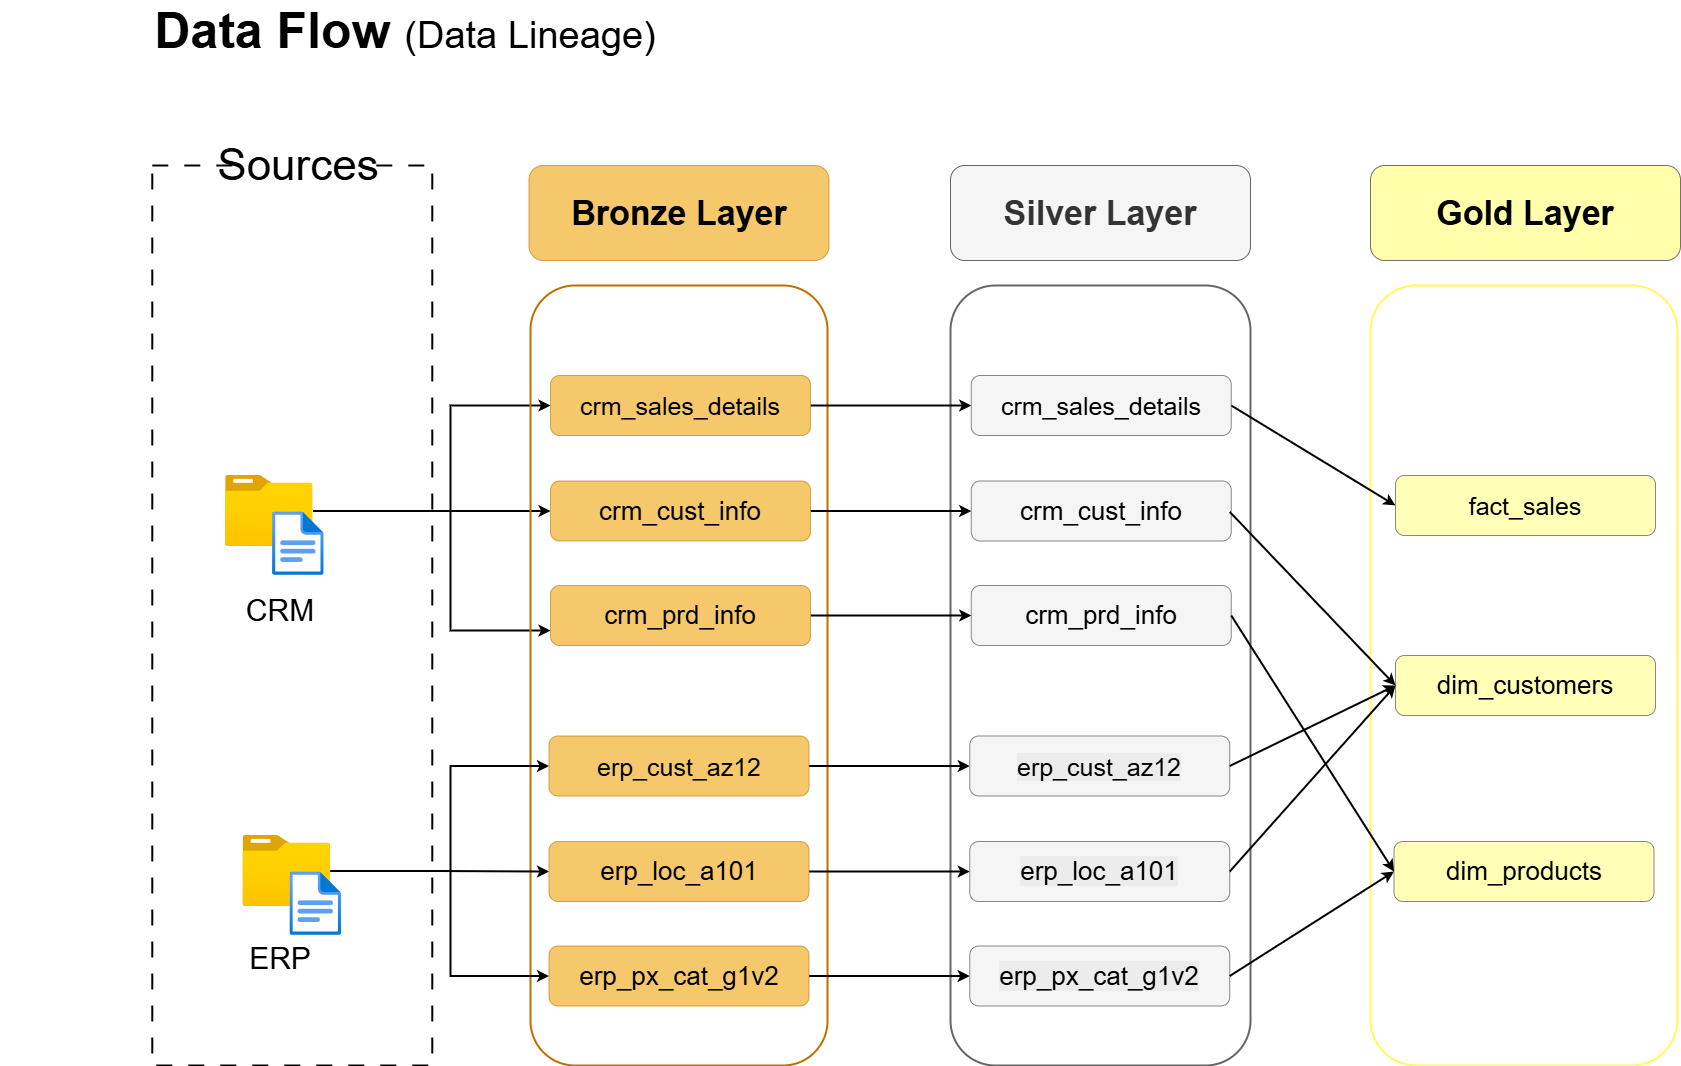

The diagram above was exported from draw.io. Its source (the exported page's mxGraphModel, read from the mxfile embedded in the PNG):
<mxGraphModel dx="3226" dy="1048" grid="1" gridSize="10" guides="1" tooltips="1" connect="1" arrows="1" fold="1" page="1" pageScale="1" pageWidth="1654" pageHeight="1169" math="0" shadow="0">
  <root>
    <mxCell id="0" />
    <mxCell id="1" parent="0" />
    <mxCell id="uidWgUPfACqd5qoBoRJD-1" value="" style="rounded=0;whiteSpace=wrap;html=1;fillColor=none;strokeColor=default;dashed=1;gradientColor=none;strokeWidth=2;dashPattern=8 8;" parent="1" vertex="1">
      <mxGeometry x="61.79" y="230" width="280" height="900" as="geometry" />
    </mxCell>
    <mxCell id="uidWgUPfACqd5qoBoRJD-2" value="Sources" style="rounded=0;whiteSpace=wrap;html=1;fontSize=44;strokeColor=none;" parent="1" vertex="1">
      <mxGeometry x="147.85999999999999" y="210" width="120" height="40" as="geometry" />
    </mxCell>
    <mxCell id="uidWgUPfACqd5qoBoRJD-4" value="&lt;b&gt;Data Flow&lt;/b&gt; &lt;font style=&quot;font-size: 38px;&quot;&gt;(Data Lineage)&lt;/font&gt;" style="text;html=1;whiteSpace=wrap;strokeColor=none;fillColor=none;align=center;verticalAlign=middle;rounded=0;fontSize=50;" parent="1" vertex="1">
      <mxGeometry x="-90" y="70" width="810" height="50" as="geometry" />
    </mxCell>
    <mxCell id="FbqeLnIRvtD9cDFrXxXg-18" style="edgeStyle=orthogonalEdgeStyle;rounded=0;orthogonalLoop=1;jettySize=auto;html=1;entryX=0;entryY=0.5;entryDx=0;entryDy=0;strokeWidth=2;" parent="1" source="uidWgUPfACqd5qoBoRJD-14" target="FbqeLnIRvtD9cDFrXxXg-17" edge="1">
      <mxGeometry relative="1" as="geometry" />
    </mxCell>
    <mxCell id="FbqeLnIRvtD9cDFrXxXg-19" style="edgeStyle=orthogonalEdgeStyle;rounded=0;orthogonalLoop=1;jettySize=auto;html=1;entryX=0;entryY=0.5;entryDx=0;entryDy=0;strokeWidth=2;" parent="1" source="uidWgUPfACqd5qoBoRJD-14" target="FbqeLnIRvtD9cDFrXxXg-16" edge="1">
      <mxGeometry relative="1" as="geometry">
        <Array as="points">
          <mxPoint x="360" y="576" />
          <mxPoint x="360" y="470" />
        </Array>
      </mxGeometry>
    </mxCell>
    <mxCell id="FbqeLnIRvtD9cDFrXxXg-21" style="edgeStyle=orthogonalEdgeStyle;rounded=0;orthogonalLoop=1;jettySize=auto;html=1;entryX=0;entryY=0.75;entryDx=0;entryDy=0;strokeWidth=2;" parent="1" source="uidWgUPfACqd5qoBoRJD-14" target="FbqeLnIRvtD9cDFrXxXg-20" edge="1">
      <mxGeometry relative="1" as="geometry">
        <Array as="points">
          <mxPoint x="360" y="576" />
          <mxPoint x="360" y="695" />
        </Array>
      </mxGeometry>
    </mxCell>
    <mxCell id="uidWgUPfACqd5qoBoRJD-14" value="" style="image;aspect=fixed;html=1;points=[];align=center;fontSize=12;image=img/lib/azure2/general/Folder_Blank.svg;" parent="1" vertex="1">
      <mxGeometry x="135.05" y="540" width="87.48" height="71" as="geometry" />
    </mxCell>
    <mxCell id="uidWgUPfACqd5qoBoRJD-15" value="" style="image;aspect=fixed;html=1;points=[];align=center;fontSize=12;image=img/lib/azure2/general/File.svg;" parent="1" vertex="1">
      <mxGeometry x="182.05" y="576.38" width="51.63" height="63.62" as="geometry" />
    </mxCell>
    <mxCell id="uidWgUPfACqd5qoBoRJD-27" value="CRM" style="text;html=1;whiteSpace=wrap;strokeColor=none;fillColor=none;align=center;verticalAlign=middle;rounded=0;fontSize=30;" parent="1" vertex="1">
      <mxGeometry x="159.99999999999994" y="660" width="60" height="30" as="geometry" />
    </mxCell>
    <mxCell id="uidWgUPfACqd5qoBoRJD-28" value="ERP" style="text;html=1;whiteSpace=wrap;strokeColor=none;fillColor=none;align=center;verticalAlign=middle;rounded=0;fontSize=30;" parent="1" vertex="1">
      <mxGeometry x="160" y="1020" width="60" height="5" as="geometry" />
    </mxCell>
    <mxCell id="FbqeLnIRvtD9cDFrXxXg-3" value="" style="rounded=1;whiteSpace=wrap;html=1;fillColor=none;fontColor=#000000;strokeColor=#BD7000;strokeWidth=2;" parent="1" vertex="1">
      <mxGeometry x="440" y="350" width="297" height="780" as="geometry" />
    </mxCell>
    <mxCell id="FbqeLnIRvtD9cDFrXxXg-4" value="" style="rounded=1;whiteSpace=wrap;html=1;fillColor=none;fontColor=#333333;strokeColor=#666666;strokeWidth=2;" parent="1" vertex="1">
      <mxGeometry x="860" y="350" width="300" height="780" as="geometry" />
    </mxCell>
    <mxCell id="FbqeLnIRvtD9cDFrXxXg-5" value="" style="rounded=1;whiteSpace=wrap;html=1;fillColor=none;strokeColor=#FFF95A;strokeWidth=2;" parent="1" vertex="1">
      <mxGeometry x="1280" y="350" width="307" height="780" as="geometry" />
    </mxCell>
    <mxCell id="FbqeLnIRvtD9cDFrXxXg-6" value="Bronze Layer" style="rounded=1;whiteSpace=wrap;html=1;fillColor=#f0a30a;fontColor=#000000;strokeColor=#BD7000;fontSize=34;opacity=60;fontStyle=1" parent="1" vertex="1">
      <mxGeometry x="438.5" y="230" width="300" height="95" as="geometry" />
    </mxCell>
    <mxCell id="FbqeLnIRvtD9cDFrXxXg-8" value="Silver Layer" style="rounded=1;whiteSpace=wrap;html=1;fontSize=34;fillColor=#f5f5f5;fontColor=#333333;strokeColor=#666666;fontStyle=1" parent="1" vertex="1">
      <mxGeometry x="860" y="230" width="300" height="95" as="geometry" />
    </mxCell>
    <mxCell id="FbqeLnIRvtD9cDFrXxXg-9" value="Gold Layer" style="rounded=1;whiteSpace=wrap;html=1;fillColor=#ffff88;strokeColor=#36393d;fontStyle=1;fontSize=34;opacity=70;" parent="1" vertex="1">
      <mxGeometry x="1280" y="230" width="310" height="95" as="geometry" />
    </mxCell>
    <mxCell id="FbqeLnIRvtD9cDFrXxXg-25" style="edgeStyle=orthogonalEdgeStyle;rounded=0;orthogonalLoop=1;jettySize=auto;html=1;entryX=0;entryY=0.5;entryDx=0;entryDy=0;strokeWidth=2;" parent="1" source="FbqeLnIRvtD9cDFrXxXg-13" target="FbqeLnIRvtD9cDFrXxXg-23" edge="1">
      <mxGeometry relative="1" as="geometry" />
    </mxCell>
    <mxCell id="FbqeLnIRvtD9cDFrXxXg-26" style="edgeStyle=orthogonalEdgeStyle;rounded=0;orthogonalLoop=1;jettySize=auto;html=1;entryX=0;entryY=0.5;entryDx=0;entryDy=0;strokeWidth=2;" parent="1" source="FbqeLnIRvtD9cDFrXxXg-13" target="FbqeLnIRvtD9cDFrXxXg-22" edge="1">
      <mxGeometry relative="1" as="geometry">
        <Array as="points">
          <mxPoint x="360" y="936" />
          <mxPoint x="360" y="831" />
        </Array>
      </mxGeometry>
    </mxCell>
    <mxCell id="FbqeLnIRvtD9cDFrXxXg-27" style="edgeStyle=orthogonalEdgeStyle;rounded=0;orthogonalLoop=1;jettySize=auto;html=1;entryX=0;entryY=0.5;entryDx=0;entryDy=0;strokeWidth=2;" parent="1" source="FbqeLnIRvtD9cDFrXxXg-13" target="FbqeLnIRvtD9cDFrXxXg-24" edge="1">
      <mxGeometry relative="1" as="geometry">
        <Array as="points">
          <mxPoint x="360" y="936" />
          <mxPoint x="360" y="1041" />
        </Array>
      </mxGeometry>
    </mxCell>
    <mxCell id="FbqeLnIRvtD9cDFrXxXg-13" value="" style="image;aspect=fixed;html=1;points=[];align=center;fontSize=12;image=img/lib/azure2/general/Folder_Blank.svg;" parent="1" vertex="1">
      <mxGeometry x="152.47" y="900" width="87.48" height="71" as="geometry" />
    </mxCell>
    <mxCell id="FbqeLnIRvtD9cDFrXxXg-14" value="" style="image;aspect=fixed;html=1;points=[];align=center;fontSize=12;image=img/lib/azure2/general/File.svg;" parent="1" vertex="1">
      <mxGeometry x="199.47" y="936.38" width="51.63" height="63.62" as="geometry" />
    </mxCell>
    <mxCell id="FbqeLnIRvtD9cDFrXxXg-34" style="edgeStyle=orthogonalEdgeStyle;rounded=0;orthogonalLoop=1;jettySize=auto;html=1;entryX=0;entryY=0.5;entryDx=0;entryDy=0;strokeWidth=2;" parent="1" source="FbqeLnIRvtD9cDFrXxXg-16" target="FbqeLnIRvtD9cDFrXxXg-28" edge="1">
      <mxGeometry relative="1" as="geometry" />
    </mxCell>
    <mxCell id="FbqeLnIRvtD9cDFrXxXg-16" value="crm_sales_details" style="rounded=1;whiteSpace=wrap;html=1;fillColor=#f0a30a;fontColor=#000000;strokeColor=#BD7000;fontSize=25;opacity=60;fontStyle=0" parent="1" vertex="1">
      <mxGeometry x="460" y="440" width="260" height="60" as="geometry" />
    </mxCell>
    <mxCell id="FbqeLnIRvtD9cDFrXxXg-35" style="edgeStyle=orthogonalEdgeStyle;rounded=0;orthogonalLoop=1;jettySize=auto;html=1;strokeWidth=2;" parent="1" source="FbqeLnIRvtD9cDFrXxXg-17" target="FbqeLnIRvtD9cDFrXxXg-29" edge="1">
      <mxGeometry relative="1" as="geometry" />
    </mxCell>
    <mxCell id="FbqeLnIRvtD9cDFrXxXg-17" value="crm_cust_info" style="rounded=1;whiteSpace=wrap;html=1;fillColor=#f0a30a;fontColor=#000000;strokeColor=#BD7000;fontSize=26;opacity=60;fontStyle=0" parent="1" vertex="1">
      <mxGeometry x="460" y="545.5" width="260" height="60" as="geometry" />
    </mxCell>
    <mxCell id="FbqeLnIRvtD9cDFrXxXg-36" style="edgeStyle=orthogonalEdgeStyle;rounded=0;orthogonalLoop=1;jettySize=auto;html=1;strokeWidth=2;" parent="1" source="FbqeLnIRvtD9cDFrXxXg-20" target="FbqeLnIRvtD9cDFrXxXg-30" edge="1">
      <mxGeometry relative="1" as="geometry" />
    </mxCell>
    <mxCell id="FbqeLnIRvtD9cDFrXxXg-20" value="crm_prd_info" style="rounded=1;whiteSpace=wrap;html=1;fillColor=#f0a30a;fontColor=#000000;strokeColor=#BD7000;fontSize=26;opacity=60;fontStyle=0" parent="1" vertex="1">
      <mxGeometry x="460" y="650" width="260" height="60" as="geometry" />
    </mxCell>
    <mxCell id="FbqeLnIRvtD9cDFrXxXg-37" style="edgeStyle=orthogonalEdgeStyle;rounded=0;orthogonalLoop=1;jettySize=auto;html=1;entryX=0;entryY=0.5;entryDx=0;entryDy=0;strokeWidth=2;" parent="1" source="FbqeLnIRvtD9cDFrXxXg-22" target="FbqeLnIRvtD9cDFrXxXg-31" edge="1">
      <mxGeometry relative="1" as="geometry" />
    </mxCell>
    <mxCell id="FbqeLnIRvtD9cDFrXxXg-22" value="erp_cust_az12" style="rounded=1;whiteSpace=wrap;html=1;fillColor=#f0a30a;fontColor=#000000;strokeColor=#BD7000;fontSize=25;opacity=60;fontStyle=0" parent="1" vertex="1">
      <mxGeometry x="458.5" y="800.5" width="260" height="60" as="geometry" />
    </mxCell>
    <mxCell id="FbqeLnIRvtD9cDFrXxXg-38" style="edgeStyle=orthogonalEdgeStyle;rounded=0;orthogonalLoop=1;jettySize=auto;html=1;strokeWidth=2;" parent="1" source="FbqeLnIRvtD9cDFrXxXg-23" target="FbqeLnIRvtD9cDFrXxXg-32" edge="1">
      <mxGeometry relative="1" as="geometry" />
    </mxCell>
    <mxCell id="FbqeLnIRvtD9cDFrXxXg-23" value="erp_loc_a101" style="rounded=1;whiteSpace=wrap;html=1;fillColor=#f0a30a;fontColor=#000000;strokeColor=#BD7000;fontSize=26;opacity=60;fontStyle=0" parent="1" vertex="1">
      <mxGeometry x="458.5" y="906" width="260" height="60" as="geometry" />
    </mxCell>
    <mxCell id="FbqeLnIRvtD9cDFrXxXg-39" style="edgeStyle=orthogonalEdgeStyle;rounded=0;orthogonalLoop=1;jettySize=auto;html=1;entryX=0;entryY=0.5;entryDx=0;entryDy=0;strokeWidth=2;" parent="1" source="FbqeLnIRvtD9cDFrXxXg-24" target="FbqeLnIRvtD9cDFrXxXg-33" edge="1">
      <mxGeometry relative="1" as="geometry" />
    </mxCell>
    <mxCell id="FbqeLnIRvtD9cDFrXxXg-24" value="erp_px_cat_g1v2" style="rounded=1;whiteSpace=wrap;html=1;fillColor=#f0a30a;fontColor=#000000;strokeColor=#BD7000;fontSize=26;opacity=60;fontStyle=0" parent="1" vertex="1">
      <mxGeometry x="458.5" y="1010.5" width="260" height="60" as="geometry" />
    </mxCell>
    <mxCell id="FbqeLnIRvtD9cDFrXxXg-45" style="rounded=0;orthogonalLoop=1;jettySize=auto;html=1;exitX=1;exitY=0.5;exitDx=0;exitDy=0;entryX=0;entryY=0.5;entryDx=0;entryDy=0;strokeWidth=2;" parent="1" source="FbqeLnIRvtD9cDFrXxXg-28" target="FbqeLnIRvtD9cDFrXxXg-40" edge="1">
      <mxGeometry relative="1" as="geometry" />
    </mxCell>
    <mxCell id="FbqeLnIRvtD9cDFrXxXg-28" value="crm_sales_details" style="rounded=1;whiteSpace=wrap;html=1;fillColor=#eeeeee;strokeColor=#36393d;fontSize=25;opacity=60;fontStyle=0" parent="1" vertex="1">
      <mxGeometry x="880.75" y="440" width="260" height="60" as="geometry" />
    </mxCell>
    <mxCell id="FbqeLnIRvtD9cDFrXxXg-29" value="crm_cust_info" style="rounded=1;whiteSpace=wrap;html=1;fillColor=#eeeeee;strokeColor=#36393d;fontSize=26;opacity=60;fontStyle=0" parent="1" vertex="1">
      <mxGeometry x="880.75" y="545.5" width="260" height="60" as="geometry" />
    </mxCell>
    <mxCell id="FbqeLnIRvtD9cDFrXxXg-30" value="crm_prd_info" style="rounded=1;whiteSpace=wrap;html=1;fillColor=#eeeeee;strokeColor=#36393d;fontSize=26;opacity=60;fontStyle=0" parent="1" vertex="1">
      <mxGeometry x="880.75" y="650" width="260" height="60" as="geometry" />
    </mxCell>
    <mxCell id="FbqeLnIRvtD9cDFrXxXg-31" value="&lt;span style=&quot;color: rgb(0, 0, 0); font-family: Helvetica; font-size: 25px; font-style: normal; font-variant-ligatures: normal; font-variant-caps: normal; font-weight: 400; letter-spacing: normal; orphans: 2; text-align: center; text-indent: 0px; text-transform: none; widows: 2; word-spacing: 0px; -webkit-text-stroke-width: 0px; white-space: normal; background-color: rgb(236, 236, 236); text-decoration-thickness: initial; text-decoration-style: initial; text-decoration-color: initial; display: inline !important; float: none;&quot;&gt;erp_cust_az12&lt;/span&gt;" style="rounded=1;whiteSpace=wrap;html=1;fillColor=#eeeeee;strokeColor=#36393d;fontSize=25;opacity=60;fontStyle=0" parent="1" vertex="1">
      <mxGeometry x="879.25" y="800.5" width="260" height="60" as="geometry" />
    </mxCell>
    <mxCell id="FbqeLnIRvtD9cDFrXxXg-32" value="&lt;span style=&quot;color: rgb(0, 0, 0); font-family: Helvetica; font-size: 26px; font-style: normal; font-variant-ligatures: normal; font-variant-caps: normal; font-weight: 400; letter-spacing: normal; orphans: 2; text-align: center; text-indent: 0px; text-transform: none; widows: 2; word-spacing: 0px; -webkit-text-stroke-width: 0px; white-space: normal; background-color: rgb(236, 236, 236); text-decoration-thickness: initial; text-decoration-style: initial; text-decoration-color: initial; display: inline !important; float: none;&quot;&gt;erp_loc_a101&lt;/span&gt;" style="rounded=1;whiteSpace=wrap;html=1;fillColor=#eeeeee;strokeColor=#36393d;fontSize=26;opacity=60;fontStyle=0" parent="1" vertex="1">
      <mxGeometry x="879.25" y="906" width="260" height="60" as="geometry" />
    </mxCell>
    <mxCell id="FbqeLnIRvtD9cDFrXxXg-33" value="&lt;span style=&quot;color: rgb(0, 0, 0); font-family: Helvetica; font-size: 26px; font-style: normal; font-variant-ligatures: normal; font-variant-caps: normal; font-weight: 400; letter-spacing: normal; orphans: 2; text-align: center; text-indent: 0px; text-transform: none; widows: 2; word-spacing: 0px; -webkit-text-stroke-width: 0px; white-space: normal; background-color: rgb(236, 236, 236); text-decoration-thickness: initial; text-decoration-style: initial; text-decoration-color: initial; display: inline !important; float: none;&quot;&gt;erp_px_cat_g1v2&lt;/span&gt;" style="rounded=1;whiteSpace=wrap;html=1;fillColor=#eeeeee;strokeColor=#36393d;fontSize=26;opacity=60;fontStyle=0" parent="1" vertex="1">
      <mxGeometry x="879.25" y="1010.5" width="260" height="60" as="geometry" />
    </mxCell>
    <mxCell id="FbqeLnIRvtD9cDFrXxXg-40" value="fact_sales" style="rounded=1;whiteSpace=wrap;html=1;fillColor=#ffff88;strokeColor=#36393d;fontSize=25;opacity=60;fontStyle=0" parent="1" vertex="1">
      <mxGeometry x="1305" y="540" width="260" height="60" as="geometry" />
    </mxCell>
    <mxCell id="FbqeLnIRvtD9cDFrXxXg-41" value="dim_customers" style="rounded=1;whiteSpace=wrap;html=1;fillColor=#ffff88;strokeColor=#36393d;fontSize=26;opacity=60;fontStyle=0" parent="1" vertex="1">
      <mxGeometry x="1305" y="720" width="260" height="60" as="geometry" />
    </mxCell>
    <mxCell id="FbqeLnIRvtD9cDFrXxXg-42" value="dim_products" style="rounded=1;whiteSpace=wrap;html=1;fillColor=#ffff88;strokeColor=#36393d;fontSize=26;opacity=60;fontStyle=0" parent="1" vertex="1">
      <mxGeometry x="1303.5" y="906" width="260" height="60" as="geometry" />
    </mxCell>
    <mxCell id="FbqeLnIRvtD9cDFrXxXg-47" style="rounded=0;orthogonalLoop=1;jettySize=auto;html=1;exitX=1;exitY=0.5;exitDx=0;exitDy=0;entryX=0;entryY=0.5;entryDx=0;entryDy=0;strokeWidth=2;" parent="1" target="FbqeLnIRvtD9cDFrXxXg-41" edge="1">
      <mxGeometry relative="1" as="geometry">
        <mxPoint x="1139.25" y="576.38" as="sourcePoint" />
        <mxPoint x="1303.25" y="676.38" as="targetPoint" />
      </mxGeometry>
    </mxCell>
    <mxCell id="FbqeLnIRvtD9cDFrXxXg-48" style="rounded=0;orthogonalLoop=1;jettySize=auto;html=1;exitX=1;exitY=0.5;exitDx=0;exitDy=0;entryX=0;entryY=0.5;entryDx=0;entryDy=0;strokeWidth=2;" parent="1" source="FbqeLnIRvtD9cDFrXxXg-30" target="FbqeLnIRvtD9cDFrXxXg-42" edge="1">
      <mxGeometry relative="1" as="geometry">
        <mxPoint x="1280" y="970" as="sourcePoint" />
        <mxPoint x="1444" y="1070" as="targetPoint" />
      </mxGeometry>
    </mxCell>
    <mxCell id="FbqeLnIRvtD9cDFrXxXg-49" style="rounded=0;orthogonalLoop=1;jettySize=auto;html=1;exitX=1;exitY=0.5;exitDx=0;exitDy=0;entryX=0;entryY=0.5;entryDx=0;entryDy=0;strokeWidth=2;" parent="1" source="FbqeLnIRvtD9cDFrXxXg-31" target="FbqeLnIRvtD9cDFrXxXg-41" edge="1">
      <mxGeometry relative="1" as="geometry">
        <mxPoint x="1220" y="1000" as="sourcePoint" />
        <mxPoint x="1384" y="1100" as="targetPoint" />
      </mxGeometry>
    </mxCell>
    <mxCell id="FbqeLnIRvtD9cDFrXxXg-50" style="rounded=0;orthogonalLoop=1;jettySize=auto;html=1;exitX=1;exitY=0.5;exitDx=0;exitDy=0;entryX=0;entryY=0.5;entryDx=0;entryDy=0;strokeWidth=2;" parent="1" source="FbqeLnIRvtD9cDFrXxXg-32" target="FbqeLnIRvtD9cDFrXxXg-41" edge="1">
      <mxGeometry relative="1" as="geometry">
        <mxPoint x="1270" y="960" as="sourcePoint" />
        <mxPoint x="1434" y="1060" as="targetPoint" />
      </mxGeometry>
    </mxCell>
    <mxCell id="FbqeLnIRvtD9cDFrXxXg-51" style="rounded=0;orthogonalLoop=1;jettySize=auto;html=1;exitX=1;exitY=0.5;exitDx=0;exitDy=0;entryX=0;entryY=0.5;entryDx=0;entryDy=0;strokeWidth=2;" parent="1" source="FbqeLnIRvtD9cDFrXxXg-33" target="FbqeLnIRvtD9cDFrXxXg-42" edge="1">
      <mxGeometry relative="1" as="geometry">
        <mxPoint x="1240" y="980" as="sourcePoint" />
        <mxPoint x="1404" y="1080" as="targetPoint" />
      </mxGeometry>
    </mxCell>
  </root>
</mxGraphModel>